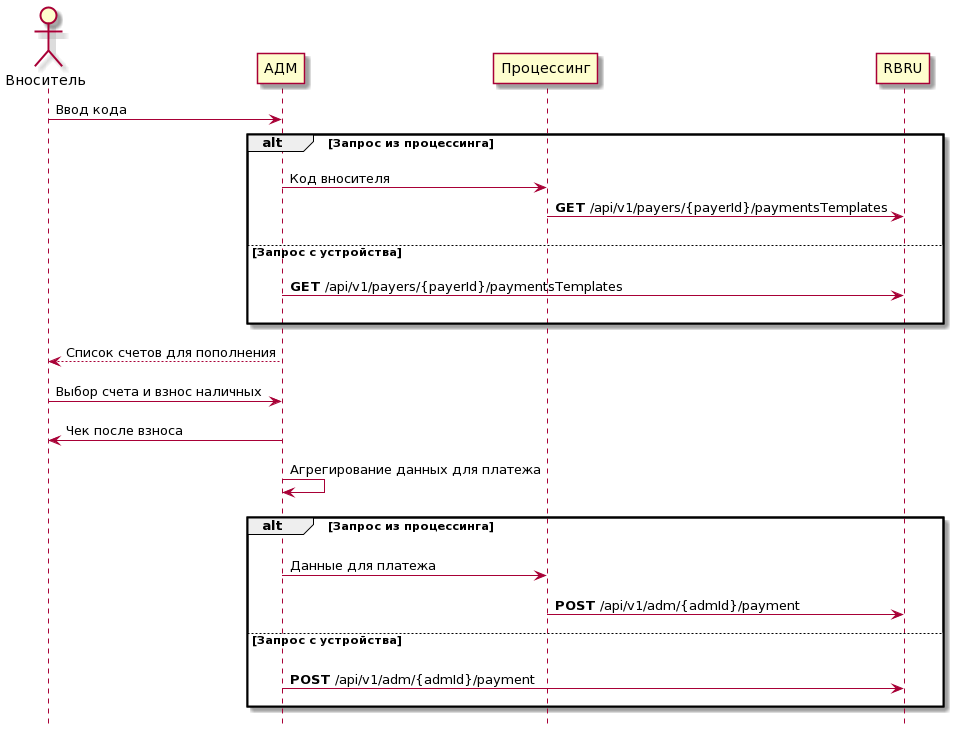

The diagram above was rendered by PlantUML. Its source (embedded in the PNG):
@startuml
skinparam backgroundColor transparent
hide footbox
participant RBRU order 30
participant Процессинг order 25
participant "АДМ" order 20
Actor "Вноситель"
"Вноситель" -> "АДМ": Ввод кода
alt Запрос из процессинга
||15||
  АДМ -> Процессинг: Код вносителя
  "Процессинг" -> RBRU : **GET** /api/v1/payers/{payerId}/paymentsTemplates
||20||
else Запрос с устройства
||15||
  АДМ -> RBRU : **GET** /api/v1/payers/{payerId}/paymentsTemplates
||20||
end
||10||
"АДМ" --> "Вноситель" : Список счетов для пополнения
||10||
"Вноситель" -> "АДМ": Выбор счета и взнос наличных
||10||
АДМ -> Вноситель : Чек после взноса
||10||
АДМ -> АДМ : Агрегирование данных для платежа
||10||
alt Запрос из процессинга
||20||
  АДМ -> Процессинг: Данные для платежа
||10||
  "Процессинг" -> RBRU : **POST** /api/v1/adm/{admId}/payment
||10||
else Запрос с устройства
||20||
  АДМ -> RBRU : **POST** /api/v1/adm/{admId}/payment
||10||
end
@enduml